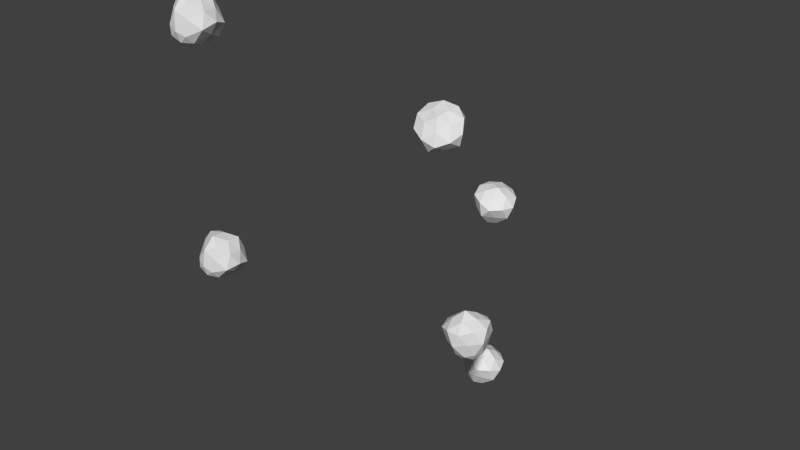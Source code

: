 # Source: raspberryProduct.blend  (saved by Blender 2.76.0; exported with 4.5.12 LTS)
import bpy
from mathutils import Matrix  # noqa: F401  (used for matrix-valued properties, if any)

bpy.ops.wm.read_factory_settings(use_empty=True)
scene = bpy.context.scene
scene.name = 'Scene'

# ---- collections
col_collection_1 = bpy.data.collections.new('Collection 1'); scene.collection.children.link(col_collection_1)

# ---- world
world_world = bpy.data.worlds.new('World'); scene.world = world_world
world_world.color = (0.05088, 0.05088, 0.05088)
world_world.use_sun_shadow = False
world_world.sun_shadow_jitter_overblur = 0.0
world_world.cycles.sampling_method = 'MANUAL'
world_world.cycles.sample_map_resolution = 256

# ---- meshes
me_icosphere = bpy.data.meshes.new('Icosphere')
me_icosphere.from_pydata([(-0.05572, -0.08052, 0.1853), (-0.04889, -0.08292, 0.1889), (-0.05582, -0.08301, 0.193), (-0.06011, -0.07654, 0.1908), (-0.05582, -0.07246, 0.1853), (-0.04889, -0.0764, 0.1841), (-0.04664, -0.08105, 0.2006), (-0.05666, -0.07535, 0.2023), (-0.05666, -0.06593, 0.1955), (-0.04664, -0.0658, 0.1895), (-0.04044, -0.07515, 0.1927), (-0.04679, -0.0694, 0.2006), (-0.05635, -0.0827, 0.1888), (-0.05228, -0.08264, 0.1864), (-0.05234, -0.08411, 0.1909), (-0.04827, -0.08022, 0.1857), (-0.05228, -0.07881, 0.1836), (-0.05887, -0.0789, 0.1875), (-0.05893, -0.08036, 0.1921), (-0.05635, -0.0765, 0.1843), (-0.05893, -0.07416, 0.1875), (-0.05234, -0.07408, 0.1836), (-0.04269, -0.08031, 0.191), (-0.04413, -0.0752, 0.1881), (-0.05152, -0.0836, 0.1985), (-0.04695, -0.08218, 0.1948), (-0.06036, -0.07541, 0.1977), (-0.05609, -0.07964, 0.1983), (-0.05698, -0.06706, 0.1897), (-0.05891, -0.07109, 0.1938), (-0.04606, -0.07009, 0.1855), (-0.05152, -0.06835, 0.1874), (-0.04214, -0.07859, 0.1974), (-0.05167, -0.07871, 0.203), (-0.05756, -0.06983, 0.2), (-0.05167, -0.06421, 0.1925), (-0.04214, -0.06963, 0.1909), (-0.04643, -0.07518, 0.2011), (-0.04317, -0.07207, 0.1969), (-0.0517, -0.07218, 0.202), (-0.0517, -0.06723, 0.1984), (-0.04643, -0.06716, 0.1953), (0.04421, -0.03229, 0.1618), (0.04899, -0.03632, 0.1668), (0.04143, -0.03881, 0.1656), (0.03676, -0.03229, 0.1648), (0.04143, -0.02577, 0.1656), (0.04899, -0.02826, 0.1668), (0.04481, -0.04172, 0.1768), (0.03388, -0.03812, 0.175), (0.03388, -0.02647, 0.175), (0.04481, -0.02287, 0.1768), (0.05157, -0.03229, 0.178), (0.04079, -0.03229, 0.1824), (0.04279, -0.03612, 0.1627), (0.04724, -0.03466, 0.1634), (0.0456, -0.03849, 0.1657), (0.05005, -0.03229, 0.1664), (0.04724, -0.02993, 0.1634), (0.04005, -0.03229, 0.1622), (0.03841, -0.03612, 0.1645), (0.04279, -0.02846, 0.1627), (0.03841, -0.02846, 0.1645), (0.0456, -0.02609, 0.1657), (0.05224, -0.03547, 0.173), (0.05066, -0.02964, 0.1728), (0.0426, -0.04257, 0.1714), (0.04758, -0.03924, 0.1723), (0.03296, -0.03547, 0.1699), (0.03762, -0.03924, 0.1706), (0.03665, -0.02398, 0.1705), (0.03454, -0.02964, 0.1701), (0.04856, -0.02398, 0.1724), (0.0426, -0.0237, 0.1714), (0.04917, -0.03783, 0.1784), (0.03878, -0.04126, 0.1767), (0.03235, -0.03229, 0.1757), (0.03878, -0.02333, 0.1767), (0.04917, -0.02675, 0.1784), (0.0428, -0.03725, 0.1801), (0.04635, -0.03229, 0.1807), (0.03705, -0.03536, 0.1792), (0.03705, -0.02923, 0.1792), (0.0428, -0.02733, 0.1801), (0.01853, -0.01863, 0.2442), (0.02512, -0.02319, 0.2433), (0.01783, -0.02662, 0.2435), (0.01333, -0.02265, 0.2488), (0.01783, -0.01676, 0.252), (0.02512, -0.01709, 0.2486), (0.02602, -0.03433, 0.2479), (0.01548, -0.03385, 0.2529), (0.01548, -0.02503, 0.2605), (0.02602, -0.02007, 0.2603), (0.03253, -0.02581, 0.2525), (0.025, -0.03163, 0.2592), (0.01771, -0.02249, 0.2428), (0.02199, -0.02047, 0.2427), (0.02157, -0.02517, 0.2423), (0.02586, -0.01957, 0.2453), (0.02199, -0.01689, 0.2458), (0.01506, -0.02015, 0.246), (0.01464, -0.02485, 0.2455), (0.01771, -0.01669, 0.2478), (0.01464, -0.01905, 0.2505), (0.02157, -0.01579, 0.2504), (0.03086, -0.02516, 0.2469), (0.02934, -0.02107, 0.2511), (0.02157, -0.03251, 0.2445), (0.02638, -0.02897, 0.2455), (0.01228, -0.02911, 0.2515), (0.01677, -0.03102, 0.2479), (0.01583, -0.01967, 0.2581), (0.0138, -0.02438, 0.2549), (0.02732, -0.01723, 0.2553), (0.02157, -0.01824, 0.2569), (0.03063, -0.03101, 0.25), (0.02061, -0.03573, 0.2503), (0.01441, -0.03027, 0.2577), (0.02061, -0.02217, 0.262), (0.03063, -0.02263, 0.2573), (0.02574, -0.03346, 0.2538), (0.02916, -0.02898, 0.2562), (0.0202, -0.0332, 0.2564), (0.0202, -0.02857, 0.2604), (0.02574, -0.02595, 0.2602), (-0.0456, -0.09127, 0.2875), (-0.03902, -0.09332, 0.2916), (-0.04631, -0.09407, 0.295), (-0.05081, -0.08784, 0.2926), (-0.04631, -0.08324, 0.2877), (-0.03902, -0.08663, 0.2871), (-0.03812, -0.09178, 0.3036), (-0.04866, -0.08688, 0.3044), (-0.04866, -0.07721, 0.2979), (-0.03812, -0.07613, 0.2931), (-0.03161, -0.08514, 0.2966), (-0.03914, -0.08018, 0.304), (-0.04643, -0.09363, 0.2908), (-0.04215, -0.09319, 0.2889), (-0.04256, -0.09483, 0.2933), (-0.03828, -0.09046, 0.2887), (-0.04215, -0.08926, 0.2862), (-0.04908, -0.08997, 0.2894), (-0.04949, -0.09161, 0.2938), (-0.04643, -0.08726, 0.2865), (-0.04949, -0.08525, 0.2895), (-0.04256, -0.08454, 0.2864), (-0.03327, -0.09038, 0.2945), (-0.03479, -0.08526, 0.2916), (-0.04256, -0.09458, 0.3009), (-0.03776, -0.0927, 0.2978), (-0.05185, -0.08701, 0.2995), (-0.04737, -0.09096, 0.3004), (-0.04831, -0.07812, 0.2921), (-0.05033, -0.08244, 0.2958), (-0.03682, -0.0802, 0.289), (-0.04256, -0.07893, 0.2904), (-0.03351, -0.08888, 0.3009), (-0.04353, -0.08991, 0.3056), (-0.04973, -0.08134, 0.3022), (-0.04353, -0.07502, 0.2956), (-0.03351, -0.07968, 0.2948), (-0.0384, -0.08594, 0.3043), (-0.03497, -0.08244, 0.3006), (-0.04394, -0.08336, 0.3047), (-0.04394, -0.07827, 0.3013), (-0.0384, -0.07771, 0.2988), (-0.001648, 0.03723, 0.09393), (0.004935, 0.0332, 0.09624), (-0.002352, 0.03071, 0.09861), (-0.006856, 0.03723, 0.1001), (-0.002352, 0.04375, 0.09861), (0.004935, 0.04126, 0.09624), (0.005836, 0.0278, 0.107), (-0.004701, 0.0314, 0.1105), (-0.004701, 0.04305, 0.1105), (0.005836, 0.04665, 0.107), (0.01235, 0.03723, 0.1049), (0.004818, 0.03723, 0.1138), (-0.002478, 0.0334, 0.0954), (0.001805, 0.03486, 0.09401), (0.001392, 0.03103, 0.09676), (0.005675, 0.03723, 0.09537), (0.001805, 0.03959, 0.09401), (-0.005125, 0.03723, 0.09626), (-0.005539, 0.0334, 0.09902), (-0.002478, 0.04106, 0.0954), (-0.005539, 0.04106, 0.09902), (0.001392, 0.04343, 0.09676), (0.01068, 0.03405, 0.1002), (0.00916, 0.03988, 0.1007), (0.001391, 0.02695, 0.1033), (0.006193, 0.03028, 0.1017), (-0.0079, 0.03405, 0.1063), (-0.003411, 0.03028, 0.1048), (-0.004351, 0.04554, 0.1051), (-0.006379, 0.03988, 0.1058), (0.007133, 0.04554, 0.1014), (0.001391, 0.04582, 0.1033), (0.01044, 0.03169, 0.1065), (0.0004227, 0.02826, 0.1097), (-0.005771, 0.03723, 0.1117), (0.0004227, 0.04619, 0.1097), (0.01044, 0.04277, 0.1065), (0.005556, 0.03227, 0.1109), (0.008982, 0.03723, 0.1098), (1.268e-05, 0.03416, 0.1127), (1.268e-05, 0.04029, 0.1127), (0.005556, 0.04219, 0.1109), (-0.00703, 0.05192, 0.1749), (-0.000447, 0.04746, 0.1762), (-0.007734, 0.04449, 0.178), (-0.01224, 0.0505, 0.1809), (-0.007734, 0.05718, 0.181), (-0.000447, 0.0553, 0.1781), (0.0004537, 0.03972, 0.1855), (-0.01008, 0.04243, 0.1897), (-0.01008, 0.05377, 0.1923), (0.0004537, 0.05806, 0.1898), (0.006966, 0.04938, 0.1856), (-0.000564, 0.04733, 0.1943), (-0.00786, 0.04785, 0.1755), (-0.003577, 0.0496, 0.1744), (-0.003991, 0.04523, 0.1762), (0.0002927, 0.05159, 0.1763), (-0.003577, 0.0542, 0.1755), (-0.01051, 0.05138, 0.1772), (-0.01092, 0.04702, 0.179), (-0.00786, 0.05531, 0.1772), (-0.01092, 0.05447, 0.1807), (-0.003991, 0.0573, 0.1791), (0.005299, 0.04737, 0.1803), (0.003778, 0.05293, 0.1822), (-0.003992, 0.03977, 0.1816), (0.0008105, 0.04336, 0.1809), (-0.01328, 0.04597, 0.1862), (-0.008794, 0.04264, 0.1839), (-0.009734, 0.05742, 0.1877), (-0.01176, 0.05176, 0.1871), (0.001751, 0.05828, 0.1841), (-0.003992, 0.05812, 0.186), (0.005062, 0.04364, 0.1858), (-0.004959, 0.03955, 0.1882), (-0.01115, 0.04781, 0.1922), (-0.004959, 0.057, 0.1923), (0.005062, 0.05442, 0.1884), (0.0001735, 0.04318, 0.1902), (0.003599, 0.04826, 0.1903), (-0.00537, 0.04461, 0.1924), (-0.00537, 0.05057, 0.1939), (0.0001735, 0.05283, 0.1925)], [], [(0, 13, 12), (1, 13, 15), (0, 12, 17), (0, 17, 19), (0, 19, 16), (1, 15, 22), (2, 14, 24), (3, 18, 26), (4, 20, 28), (5, 21, 30), (1, 22, 25), (2, 24, 27), (3, 26, 29), (4, 28, 31), (5, 30, 23), (6, 32, 37), (7, 33, 39), (8, 34, 40), (9, 35, 41), (10, 36, 38), (38, 41, 11), (38, 36, 41), (36, 9, 41), (41, 40, 11), (41, 35, 40), (35, 8, 40), (40, 39, 11), (40, 34, 39), (34, 7, 39), (39, 37, 11), (39, 33, 37), (33, 6, 37), (37, 38, 11), (37, 32, 38), (32, 10, 38), (23, 36, 10), (23, 30, 36), (30, 9, 36), (31, 35, 9), (31, 28, 35), (28, 8, 35), (29, 34, 8), (29, 26, 34), (26, 7, 34), (27, 33, 7), (27, 24, 33), (24, 6, 33), (25, 32, 6), (25, 22, 32), (22, 10, 32), (30, 31, 9), (30, 21, 31), (21, 4, 31), (28, 29, 8), (28, 20, 29), (20, 3, 29), (26, 27, 7), (26, 18, 27), (18, 2, 27), (24, 25, 6), (24, 14, 25), (14, 1, 25), (22, 23, 10), (22, 15, 23), (15, 5, 23), (16, 21, 5), (16, 19, 21), (19, 4, 21), (19, 20, 4), (19, 17, 20), (17, 3, 20), (17, 18, 3), (17, 12, 18), (12, 2, 18), (15, 16, 5), (15, 13, 16), (13, 0, 16), (12, 14, 2), (12, 13, 14), (13, 1, 14), (42, 55, 54), (43, 55, 57), (42, 54, 59), (42, 59, 61), (42, 61, 58), (43, 57, 64), (44, 56, 66), (45, 60, 68), (46, 62, 70), (47, 63, 72), (43, 64, 67), (44, 66, 69), (45, 68, 71), (46, 70, 73), (47, 72, 65), (48, 74, 79), (49, 75, 81), (50, 76, 82), (51, 77, 83), (52, 78, 80), (80, 83, 53), (80, 78, 83), (78, 51, 83), (83, 82, 53), (83, 77, 82), (77, 50, 82), (82, 81, 53), (82, 76, 81), (76, 49, 81), (81, 79, 53), (81, 75, 79), (75, 48, 79), (79, 80, 53), (79, 74, 80), (74, 52, 80), (65, 78, 52), (65, 72, 78), (72, 51, 78), (73, 77, 51), (73, 70, 77), (70, 50, 77), (71, 76, 50), (71, 68, 76), (68, 49, 76), (69, 75, 49), (69, 66, 75), (66, 48, 75), (67, 74, 48), (67, 64, 74), (64, 52, 74), (72, 73, 51), (72, 63, 73), (63, 46, 73), (70, 71, 50), (70, 62, 71), (62, 45, 71), (68, 69, 49), (68, 60, 69), (60, 44, 69), (66, 67, 48), (66, 56, 67), (56, 43, 67), (64, 65, 52), (64, 57, 65), (57, 47, 65), (58, 63, 47), (58, 61, 63), (61, 46, 63), (61, 62, 46), (61, 59, 62), (59, 45, 62), (59, 60, 45), (59, 54, 60), (54, 44, 60), (57, 58, 47), (57, 55, 58), (55, 42, 58), (54, 56, 44), (54, 55, 56), (55, 43, 56), (84, 97, 96), (85, 97, 99), (84, 96, 101), (84, 101, 103), (84, 103, 100), (85, 99, 106), (86, 98, 108), (87, 102, 110), (88, 104, 112), (89, 105, 114), (85, 106, 109), (86, 108, 111), (87, 110, 113), (88, 112, 115), (89, 114, 107), (90, 116, 121), (91, 117, 123), (92, 118, 124), (93, 119, 125), (94, 120, 122), (122, 125, 95), (122, 120, 125), (120, 93, 125), (125, 124, 95), (125, 119, 124), (119, 92, 124), (124, 123, 95), (124, 118, 123), (118, 91, 123), (123, 121, 95), (123, 117, 121), (117, 90, 121), (121, 122, 95), (121, 116, 122), (116, 94, 122), (107, 120, 94), (107, 114, 120), (114, 93, 120), (115, 119, 93), (115, 112, 119), (112, 92, 119), (113, 118, 92), (113, 110, 118), (110, 91, 118), (111, 117, 91), (111, 108, 117), (108, 90, 117), (109, 116, 90), (109, 106, 116), (106, 94, 116), (114, 115, 93), (114, 105, 115), (105, 88, 115), (112, 113, 92), (112, 104, 113), (104, 87, 113), (110, 111, 91), (110, 102, 111), (102, 86, 111), (108, 109, 90), (108, 98, 109), (98, 85, 109), (106, 107, 94), (106, 99, 107), (99, 89, 107), (100, 105, 89), (100, 103, 105), (103, 88, 105), (103, 104, 88), (103, 101, 104), (101, 87, 104), (101, 102, 87), (101, 96, 102), (96, 86, 102), (99, 100, 89), (99, 97, 100), (97, 84, 100), (96, 98, 86), (96, 97, 98), (97, 85, 98), (126, 139, 138), (127, 139, 141), (126, 138, 143), (126, 143, 145), (126, 145, 142), (127, 141, 148), (128, 140, 150), (129, 144, 152), (130, 146, 154), (131, 147, 156), (127, 148, 151), (128, 150, 153), (129, 152, 155), (130, 154, 157), (131, 156, 149), (132, 158, 163), (133, 159, 165), (134, 160, 166), (135, 161, 167), (136, 162, 164), (164, 167, 137), (164, 162, 167), (162, 135, 167), (167, 166, 137), (167, 161, 166), (161, 134, 166), (166, 165, 137), (166, 160, 165), (160, 133, 165), (165, 163, 137), (165, 159, 163), (159, 132, 163), (163, 164, 137), (163, 158, 164), (158, 136, 164), (149, 162, 136), (149, 156, 162), (156, 135, 162), (157, 161, 135), (157, 154, 161), (154, 134, 161), (155, 160, 134), (155, 152, 160), (152, 133, 160), (153, 159, 133), (153, 150, 159), (150, 132, 159), (151, 158, 132), (151, 148, 158), (148, 136, 158), (156, 157, 135), (156, 147, 157), (147, 130, 157), (154, 155, 134), (154, 146, 155), (146, 129, 155), (152, 153, 133), (152, 144, 153), (144, 128, 153), (150, 151, 132), (150, 140, 151), (140, 127, 151), (148, 149, 136), (148, 141, 149), (141, 131, 149), (142, 147, 131), (142, 145, 147), (145, 130, 147), (145, 146, 130), (145, 143, 146), (143, 129, 146), (143, 144, 129), (143, 138, 144), (138, 128, 144), (141, 142, 131), (141, 139, 142), (139, 126, 142), (138, 140, 128), (138, 139, 140), (139, 127, 140), (168, 181, 180), (169, 181, 183), (168, 180, 185), (168, 185, 187), (168, 187, 184), (169, 183, 190), (170, 182, 192), (171, 186, 194), (172, 188, 196), (173, 189, 198), (169, 190, 193), (170, 192, 195), (171, 194, 197), (172, 196, 199), (173, 198, 191), (174, 200, 205), (175, 201, 207), (176, 202, 208), (177, 203, 209), (178, 204, 206), (206, 209, 179), (206, 204, 209), (204, 177, 209), (209, 208, 179), (209, 203, 208), (203, 176, 208), (208, 207, 179), (208, 202, 207), (202, 175, 207), (207, 205, 179), (207, 201, 205), (201, 174, 205), (205, 206, 179), (205, 200, 206), (200, 178, 206), (191, 204, 178), (191, 198, 204), (198, 177, 204), (199, 203, 177), (199, 196, 203), (196, 176, 203), (197, 202, 176), (197, 194, 202), (194, 175, 202), (195, 201, 175), (195, 192, 201), (192, 174, 201), (193, 200, 174), (193, 190, 200), (190, 178, 200), (198, 199, 177), (198, 189, 199), (189, 172, 199), (196, 197, 176), (196, 188, 197), (188, 171, 197), (194, 195, 175), (194, 186, 195), (186, 170, 195), (192, 193, 174), (192, 182, 193), (182, 169, 193), (190, 191, 178), (190, 183, 191), (183, 173, 191), (184, 189, 173), (184, 187, 189), (187, 172, 189), (187, 188, 172), (187, 185, 188), (185, 171, 188), (185, 186, 171), (185, 180, 186), (180, 170, 186), (183, 184, 173), (183, 181, 184), (181, 168, 184), (180, 182, 170), (180, 181, 182), (181, 169, 182), (210, 223, 222), (211, 223, 225), (210, 222, 227), (210, 227, 229), (210, 229, 226), (211, 225, 232), (212, 224, 234), (213, 228, 236), (214, 230, 238), (215, 231, 240), (211, 232, 235), (212, 234, 237), (213, 236, 239), (214, 238, 241), (215, 240, 233), (216, 242, 247), (217, 243, 249), (218, 244, 250), (219, 245, 251), (220, 246, 248), (248, 251, 221), (248, 246, 251), (246, 219, 251), (251, 250, 221), (251, 245, 250), (245, 218, 250), (250, 249, 221), (250, 244, 249), (244, 217, 249), (249, 247, 221), (249, 243, 247), (243, 216, 247), (247, 248, 221), (247, 242, 248), (242, 220, 248), (233, 246, 220), (233, 240, 246), (240, 219, 246), (241, 245, 219), (241, 238, 245), (238, 218, 245), (239, 244, 218), (239, 236, 244), (236, 217, 244), (237, 243, 217), (237, 234, 243), (234, 216, 243), (235, 242, 216), (235, 232, 242), (232, 220, 242), (240, 241, 219), (240, 231, 241), (231, 214, 241), (238, 239, 218), (238, 230, 239), (230, 213, 239), (236, 237, 217), (236, 228, 237), (228, 212, 237), (234, 235, 216), (234, 224, 235), (224, 211, 235), (232, 233, 220), (232, 225, 233), (225, 215, 233), (226, 231, 215), (226, 229, 231), (229, 214, 231), (229, 230, 214), (229, 227, 230), (227, 213, 230), (227, 228, 213), (227, 222, 228), (222, 212, 228), (225, 226, 215), (225, 223, 226), (223, 210, 226), (222, 224, 212), (222, 223, 224), (223, 211, 224)])
me_icosphere.use_remesh_preserve_volume = False
me_icosphere.use_remesh_preserve_attributes = False
me_icosphere.use_mirror_vertex_groups = False
me_icosphere.update()

# ---- objects
ob_raspberryproduct = bpy.data.objects.new('raspberryProduct', me_icosphere)

# ---- transforms, parenting, visibility, modifiers, constraints
ob_raspberryproduct.location = (0.0, 0.0, 0.0)
ob_raspberryproduct.lineart.crease_threshold = 0.0

# ---- collection membership
col_collection_1.objects.link(ob_raspberryproduct)

# ---- scene / render settings (as saved in the file)
scene.frame_start = 1; scene.frame_end = 250; scene.frame_set(1)
scene.render.engine = 'BLENDER_EEVEE_NEXT'
scene.render.resolution_percentage = 50
scene.render.dither_intensity = 0.0
scene.cycles.use_denoising = False
scene.cycles.samples = 10
scene.cycles.sampling_pattern = 'TABULATED_SOBOL'
scene.cycles.light_sampling_threshold = 0.0
scene.cycles.use_adaptive_sampling = False
scene.cycles.use_light_tree = False
scene.cycles.blur_glossy = 0.0
scene.cycles.pixel_filter_type = 'GAUSSIAN'
scene.cycles.sample_clamp_indirect = 0.0
scene.view_settings.view_transform = 'Standard'
bpy.context.view_layer.update()

# ---- added for rendering (the .blend has no active camera and no usable light): camera, sun
cam_auto = bpy.data.cameras.new('AutoCamera')
cam_auto.lens = 50.0
cam_auto.sensor_width = 36.0
cam_auto.clip_end = 1000.0
ob_auto_camera = bpy.data.objects.new('AutoCamera', cam_auto)
scene.collection.objects.link(ob_auto_camera)
ob_auto_camera.location = (0.259121, -0.334092, 0.410289)
ob_auto_camera.rotation_euler = (1.09748, -7.21219e-08, 0.694738)
scene.camera = ob_auto_camera
light_auto_sun = bpy.data.lights.new('AutoSun', 'SUN')
light_auto_sun.energy = 3.0
light_auto_sun.angle = 0.0523599
ob_auto_sun = bpy.data.objects.new('AutoSun', light_auto_sun)
scene.collection.objects.link(ob_auto_sun)
ob_auto_sun.rotation_euler = (0.872665, 0.174533, 0.523599)
bpy.context.view_layer.update()
